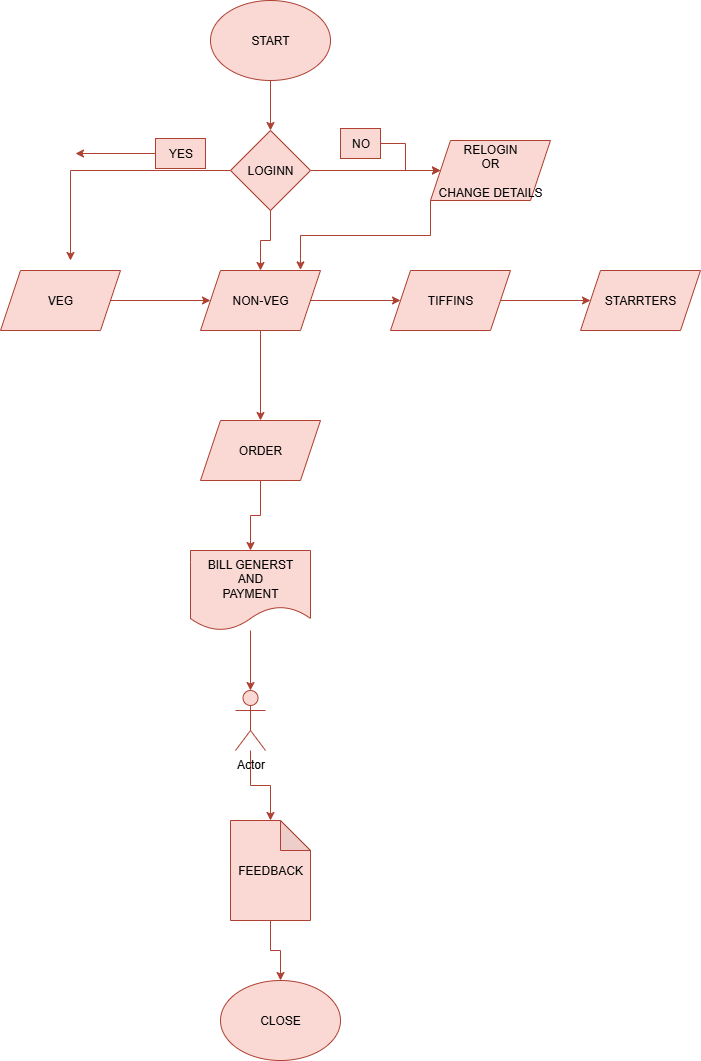

The diagram above was exported from draw.io. Its source (the exported page's mxGraphModel, read from the mxfile embedded in the PNG):
<mxGraphModel dx="1042" dy="574" grid="1" gridSize="10" guides="1" tooltips="1" connect="1" arrows="1" fold="1" page="1" pageScale="1" pageWidth="827" pageHeight="1169" math="0" shadow="0">
  <root>
    <mxCell id="0" />
    <mxCell id="1" parent="0" />
    <mxCell id="Vxq34qoMDMMLBc0zbynQ-13" value="" style="edgeStyle=orthogonalEdgeStyle;rounded=0;orthogonalLoop=1;jettySize=auto;html=1;fillColor=#fad9d5;strokeColor=#ae4132;" edge="1" parent="1" source="Vxq34qoMDMMLBc0zbynQ-1" target="Vxq34qoMDMMLBc0zbynQ-2">
      <mxGeometry relative="1" as="geometry" />
    </mxCell>
    <mxCell id="Vxq34qoMDMMLBc0zbynQ-1" value="START" style="ellipse;whiteSpace=wrap;html=1;fillColor=#fad9d5;strokeColor=#ae4132;" vertex="1" parent="1">
      <mxGeometry x="320" y="20" width="120" height="80" as="geometry" />
    </mxCell>
    <mxCell id="Vxq34qoMDMMLBc0zbynQ-14" value="" style="edgeStyle=orthogonalEdgeStyle;rounded=0;orthogonalLoop=1;jettySize=auto;html=1;fillColor=#fad9d5;strokeColor=#ae4132;" edge="1" parent="1" source="Vxq34qoMDMMLBc0zbynQ-2" target="Vxq34qoMDMMLBc0zbynQ-4">
      <mxGeometry relative="1" as="geometry" />
    </mxCell>
    <mxCell id="Vxq34qoMDMMLBc0zbynQ-21" style="edgeStyle=orthogonalEdgeStyle;rounded=0;orthogonalLoop=1;jettySize=auto;html=1;exitX=0;exitY=0.5;exitDx=0;exitDy=0;fillColor=#fad9d5;strokeColor=#ae4132;" edge="1" parent="1" source="Vxq34qoMDMMLBc0zbynQ-2">
      <mxGeometry relative="1" as="geometry">
        <mxPoint x="180" y="280" as="targetPoint" />
      </mxGeometry>
    </mxCell>
    <mxCell id="Vxq34qoMDMMLBc0zbynQ-22" style="edgeStyle=orthogonalEdgeStyle;rounded=0;orthogonalLoop=1;jettySize=auto;html=1;exitX=1;exitY=0.5;exitDx=0;exitDy=0;entryX=0;entryY=0.5;entryDx=0;entryDy=0;fillColor=#fad9d5;strokeColor=#ae4132;" edge="1" parent="1" source="Vxq34qoMDMMLBc0zbynQ-2" target="Vxq34qoMDMMLBc0zbynQ-3">
      <mxGeometry relative="1" as="geometry" />
    </mxCell>
    <mxCell id="Vxq34qoMDMMLBc0zbynQ-2" value="LOGINN" style="rhombus;whiteSpace=wrap;html=1;fillColor=#fad9d5;strokeColor=#ae4132;" vertex="1" parent="1">
      <mxGeometry x="340" y="150" width="80" height="80" as="geometry" />
    </mxCell>
    <mxCell id="Vxq34qoMDMMLBc0zbynQ-3" value="RELOGIN&lt;div&gt;OR&lt;/div&gt;&lt;div&gt;&lt;br&gt;&lt;/div&gt;&lt;div&gt;CHANGE DETAILS&lt;/div&gt;" style="shape=parallelogram;perimeter=parallelogramPerimeter;whiteSpace=wrap;html=1;fixedSize=1;fillColor=#fad9d5;strokeColor=#ae4132;" vertex="1" parent="1">
      <mxGeometry x="540" y="160" width="120" height="60" as="geometry" />
    </mxCell>
    <mxCell id="Vxq34qoMDMMLBc0zbynQ-15" value="" style="edgeStyle=orthogonalEdgeStyle;rounded=0;orthogonalLoop=1;jettySize=auto;html=1;fillColor=#fad9d5;strokeColor=#ae4132;" edge="1" parent="1" source="Vxq34qoMDMMLBc0zbynQ-4" target="Vxq34qoMDMMLBc0zbynQ-8">
      <mxGeometry relative="1" as="geometry" />
    </mxCell>
    <mxCell id="Vxq34qoMDMMLBc0zbynQ-16" value="" style="edgeStyle=orthogonalEdgeStyle;rounded=0;orthogonalLoop=1;jettySize=auto;html=1;fillColor=#fad9d5;strokeColor=#ae4132;" edge="1" parent="1" source="Vxq34qoMDMMLBc0zbynQ-4" target="Vxq34qoMDMMLBc0zbynQ-6">
      <mxGeometry relative="1" as="geometry" />
    </mxCell>
    <mxCell id="Vxq34qoMDMMLBc0zbynQ-4" value="NON-VEG" style="shape=parallelogram;perimeter=parallelogramPerimeter;whiteSpace=wrap;html=1;fixedSize=1;fillColor=#fad9d5;strokeColor=#ae4132;" vertex="1" parent="1">
      <mxGeometry x="310" y="290" width="120" height="60" as="geometry" />
    </mxCell>
    <mxCell id="Vxq34qoMDMMLBc0zbynQ-18" value="" style="edgeStyle=orthogonalEdgeStyle;rounded=0;orthogonalLoop=1;jettySize=auto;html=1;fillColor=#fad9d5;strokeColor=#ae4132;" edge="1" parent="1" source="Vxq34qoMDMMLBc0zbynQ-5" target="Vxq34qoMDMMLBc0zbynQ-4">
      <mxGeometry relative="1" as="geometry" />
    </mxCell>
    <mxCell id="Vxq34qoMDMMLBc0zbynQ-5" value="VEG" style="shape=parallelogram;perimeter=parallelogramPerimeter;whiteSpace=wrap;html=1;fixedSize=1;fillColor=#fad9d5;strokeColor=#ae4132;" vertex="1" parent="1">
      <mxGeometry x="110" y="290" width="120" height="60" as="geometry" />
    </mxCell>
    <mxCell id="Vxq34qoMDMMLBc0zbynQ-17" value="" style="edgeStyle=orthogonalEdgeStyle;rounded=0;orthogonalLoop=1;jettySize=auto;html=1;fillColor=#fad9d5;strokeColor=#ae4132;" edge="1" parent="1" source="Vxq34qoMDMMLBc0zbynQ-6" target="Vxq34qoMDMMLBc0zbynQ-7">
      <mxGeometry relative="1" as="geometry" />
    </mxCell>
    <mxCell id="Vxq34qoMDMMLBc0zbynQ-6" value="TIFFINS" style="shape=parallelogram;perimeter=parallelogramPerimeter;whiteSpace=wrap;html=1;fixedSize=1;fillColor=#fad9d5;strokeColor=#ae4132;" vertex="1" parent="1">
      <mxGeometry x="500" y="290" width="120" height="60" as="geometry" />
    </mxCell>
    <mxCell id="Vxq34qoMDMMLBc0zbynQ-7" value="STARRTERS" style="shape=parallelogram;perimeter=parallelogramPerimeter;whiteSpace=wrap;html=1;fixedSize=1;fillColor=#fad9d5;strokeColor=#ae4132;" vertex="1" parent="1">
      <mxGeometry x="690" y="290" width="120" height="60" as="geometry" />
    </mxCell>
    <mxCell id="Vxq34qoMDMMLBc0zbynQ-24" value="" style="edgeStyle=orthogonalEdgeStyle;rounded=0;orthogonalLoop=1;jettySize=auto;html=1;fillColor=#fad9d5;strokeColor=#ae4132;" edge="1" parent="1" source="Vxq34qoMDMMLBc0zbynQ-8" target="Vxq34qoMDMMLBc0zbynQ-9">
      <mxGeometry relative="1" as="geometry" />
    </mxCell>
    <mxCell id="Vxq34qoMDMMLBc0zbynQ-8" value="ORDER" style="shape=parallelogram;perimeter=parallelogramPerimeter;whiteSpace=wrap;html=1;fixedSize=1;fillColor=#fad9d5;strokeColor=#ae4132;" vertex="1" parent="1">
      <mxGeometry x="310" y="440" width="120" height="60" as="geometry" />
    </mxCell>
    <mxCell id="Vxq34qoMDMMLBc0zbynQ-26" value="" style="edgeStyle=orthogonalEdgeStyle;rounded=0;orthogonalLoop=1;jettySize=auto;html=1;fillColor=#fad9d5;strokeColor=#ae4132;" edge="1" parent="1" source="Vxq34qoMDMMLBc0zbynQ-9" target="Vxq34qoMDMMLBc0zbynQ-10">
      <mxGeometry relative="1" as="geometry" />
    </mxCell>
    <mxCell id="Vxq34qoMDMMLBc0zbynQ-9" value="BILL GENERST&lt;div&gt;AND&lt;/div&gt;&lt;div&gt;PAYMENT&lt;/div&gt;" style="shape=document;whiteSpace=wrap;html=1;boundedLbl=1;fillColor=#fad9d5;strokeColor=#ae4132;" vertex="1" parent="1">
      <mxGeometry x="300" y="570" width="120" height="80" as="geometry" />
    </mxCell>
    <mxCell id="Vxq34qoMDMMLBc0zbynQ-27" value="" style="edgeStyle=orthogonalEdgeStyle;rounded=0;orthogonalLoop=1;jettySize=auto;html=1;fillColor=#fad9d5;strokeColor=#ae4132;" edge="1" parent="1" source="Vxq34qoMDMMLBc0zbynQ-10" target="Vxq34qoMDMMLBc0zbynQ-11">
      <mxGeometry relative="1" as="geometry" />
    </mxCell>
    <mxCell id="Vxq34qoMDMMLBc0zbynQ-10" value="Actor" style="shape=umlActor;verticalLabelPosition=bottom;verticalAlign=top;html=1;outlineConnect=0;fillColor=#fad9d5;strokeColor=#ae4132;" vertex="1" parent="1">
      <mxGeometry x="345" y="710" width="30" height="60" as="geometry" />
    </mxCell>
    <mxCell id="Vxq34qoMDMMLBc0zbynQ-28" value="" style="edgeStyle=orthogonalEdgeStyle;rounded=0;orthogonalLoop=1;jettySize=auto;html=1;fillColor=#fad9d5;strokeColor=#ae4132;" edge="1" parent="1" source="Vxq34qoMDMMLBc0zbynQ-11" target="Vxq34qoMDMMLBc0zbynQ-12">
      <mxGeometry relative="1" as="geometry" />
    </mxCell>
    <mxCell id="Vxq34qoMDMMLBc0zbynQ-11" value="FEEDBACK" style="shape=note;whiteSpace=wrap;html=1;backgroundOutline=1;darkOpacity=0.05;fillColor=#fad9d5;strokeColor=#ae4132;" vertex="1" parent="1">
      <mxGeometry x="340" y="840" width="80" height="100" as="geometry" />
    </mxCell>
    <mxCell id="Vxq34qoMDMMLBc0zbynQ-12" value="CLOSE" style="ellipse;whiteSpace=wrap;html=1;fillColor=#fad9d5;strokeColor=#ae4132;" vertex="1" parent="1">
      <mxGeometry x="330" y="1000" width="120" height="80" as="geometry" />
    </mxCell>
    <mxCell id="Vxq34qoMDMMLBc0zbynQ-23" style="edgeStyle=orthogonalEdgeStyle;rounded=0;orthogonalLoop=1;jettySize=auto;html=1;exitX=0;exitY=1;exitDx=0;exitDy=0;entryX=0.833;entryY=-0.01;entryDx=0;entryDy=0;entryPerimeter=0;fillColor=#fad9d5;strokeColor=#ae4132;" edge="1" parent="1" source="Vxq34qoMDMMLBc0zbynQ-3" target="Vxq34qoMDMMLBc0zbynQ-4">
      <mxGeometry relative="1" as="geometry" />
    </mxCell>
    <mxCell id="Vxq34qoMDMMLBc0zbynQ-33" value="" style="edgeStyle=orthogonalEdgeStyle;rounded=0;orthogonalLoop=1;jettySize=auto;html=1;fillColor=#fad9d5;strokeColor=#ae4132;" edge="1" parent="1" source="Vxq34qoMDMMLBc0zbynQ-29">
      <mxGeometry relative="1" as="geometry">
        <mxPoint x="185" y="173" as="targetPoint" />
      </mxGeometry>
    </mxCell>
    <mxCell id="Vxq34qoMDMMLBc0zbynQ-29" value="YES" style="text;html=1;align=center;verticalAlign=middle;resizable=0;points=[];autosize=1;fillColor=#fad9d5;strokeColor=#ae4132;" vertex="1" parent="1">
      <mxGeometry x="265" y="158" width="50" height="30" as="geometry" />
    </mxCell>
    <mxCell id="Vxq34qoMDMMLBc0zbynQ-31" value="" style="edgeStyle=orthogonalEdgeStyle;rounded=0;orthogonalLoop=1;jettySize=auto;html=1;fillColor=#fad9d5;strokeColor=#ae4132;" edge="1" parent="1" source="Vxq34qoMDMMLBc0zbynQ-30" target="Vxq34qoMDMMLBc0zbynQ-3">
      <mxGeometry relative="1" as="geometry" />
    </mxCell>
    <mxCell id="Vxq34qoMDMMLBc0zbynQ-30" value="NO" style="text;html=1;align=center;verticalAlign=middle;resizable=0;points=[];autosize=1;fillColor=#fad9d5;strokeColor=#ae4132;" vertex="1" parent="1">
      <mxGeometry x="450" y="148" width="40" height="30" as="geometry" />
    </mxCell>
  </root>
</mxGraphModel>